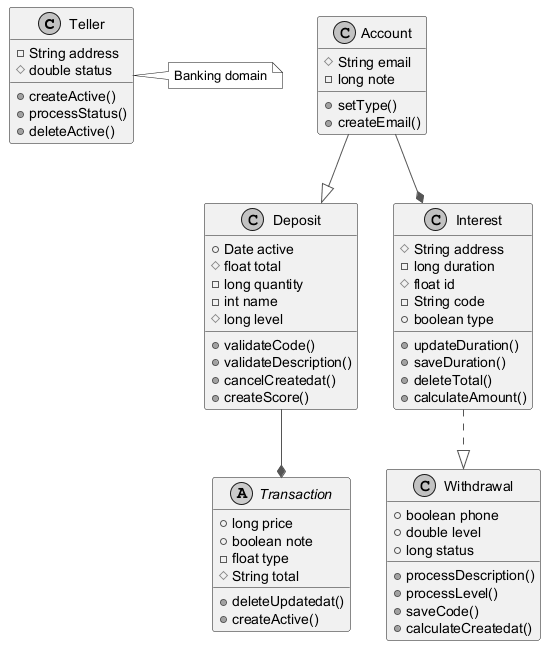

The diagram above was rendered by PlantUML. Its source (embedded in the PNG):
@startuml
skinparam monochrome true
skinparam ArrowColor #555555
class Teller {
  -String address
  #double status
  +createActive()
  +processStatus()
  +deleteActive()
}
class Deposit {
  +Date active
  #float total
  -long quantity
  -int name
  #long level
  +validateCode()
  +validateDescription()
  +cancelCreatedat()
  +createScore()
}
class Account {
  #String email
  -long note
  +setType()
  +createEmail()
}
class Withdrawal {
  +boolean phone
  +double level
  +long status
  +processDescription()
  +processLevel()
  +saveCode()
  +calculateCreatedat()
}
class Interest {
  #String address
  -long duration
  #float id
  -String code
  +boolean type
  +updateDuration()
  +saveDuration()
  +deleteTotal()
  +calculateAmount()
}
abstract class Transaction {
  +long price
  +boolean note
  -float type
  #String total
  +deleteUpdatedat()
  +createActive()
}
Account --|> Deposit
Deposit --* Transaction
Account --* Interest
Interest ..|> Withdrawal
note right of Teller : Banking domain
@enduml